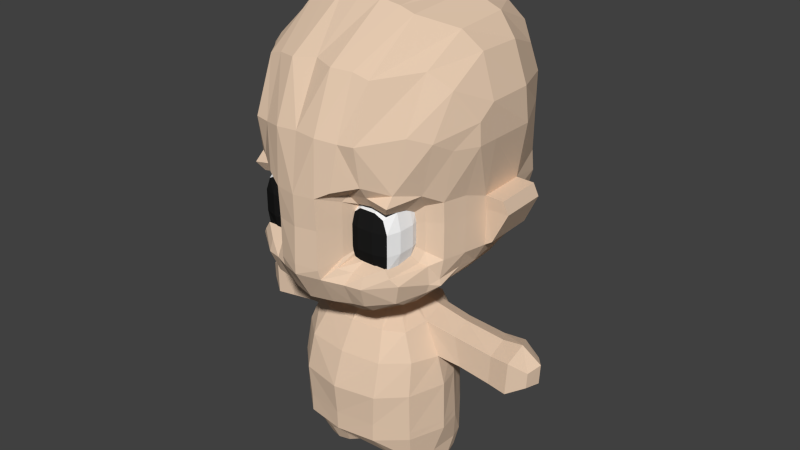 # Source: BasicCharacterRigged.blend  (saved by Blender 2.67.0; exported with 4.5.12 LTS)
import bpy
from mathutils import Matrix  # noqa: F401  (used for matrix-valued properties, if any)

bpy.ops.wm.read_factory_settings(use_empty=True)
scene = bpy.context.scene
scene.name = 'Scene'

# ---- collections
col_collection_1 = bpy.data.collections.new('Collection 1'); scene.collection.children.link(col_collection_1)

# ---- materials (node trees are filled in below, after node groups)
mat_material_001 = bpy.data.materials.new('Material.001')
mat_material_001.alpha_threshold = 0.0
mat_material_001.use_transparent_shadow = False
mat_material_001.diffuse_color = (1.0, 1.0, 1.0, 1.0)
mat_material_001.roughness = 0.5
mat_material_001.specular_intensity = 0.1
mat_material_001.line_color = (0.0, 0.0, 0.0, 1.0)
mat_material_002 = bpy.data.materials.new('Material.002')
mat_material_002.alpha_threshold = 0.0
mat_material_002.use_transparent_shadow = False
mat_material_002.diffuse_color = (0.01222, 0.01222, 0.01222, 1.0)
mat_material_002.roughness = 0.5
mat_material_002.specular_intensity = 0.0
mat_material_002.line_color = (0.0, 0.0, 0.0, 1.0)
mat_material = bpy.data.materials.new('Material')
mat_material.alpha_threshold = 0.0
mat_material.use_transparent_shadow = False
mat_material.diffuse_color = (0.8, 0.6006, 0.4422, 1.0)
mat_material.roughness = 0.5
mat_material.specular_intensity = 0.0
mat_material.line_color = (0.0, 0.0, 0.0, 1.0)

# ---- material node trees

# ---- world
world_world = bpy.data.worlds.new('World'); scene.world = world_world
world_world.color = (0.05088, 0.05088, 0.05088)
world_world.use_sun_shadow = False
world_world.sun_shadow_jitter_overblur = 0.0
world_world.cycles.sampling_method = 'MANUAL'
world_world.cycles.sample_map_resolution = 256

# ---- meshes
me_cube = bpy.data.meshes.new('Cube')
me_cube.from_pydata([(1.18, -1.961, 2.797), (1.095, -1.7, 2.13), (1.616, -1.961, 2.856), (1.616, -1.961, 1.247), (2.09, -1.961, 2.772), (2.048, -1.961, 1.247), (2.141, -0.8859, 2.12), (2.141, -0.8859, 1.499), (1.095, -1.7, 1.504), (2.141, -0.907, 2.475), (1.007, -0.3772, -0.3664), (1.356, -1.961, 1.247), (2.141, -1.244, 2.653), (1.095, -1.791, 2.656), (2.141, -1.076, 1.329), (1.095, -1.752, 1.332), (1.015, -2.782, 3.327), (0.6195, -2.889, 2.212), (1.614, -2.363, 3.488), (1.614, -2.406, 0.6826), (2.223, -1.866, 3.284), (2.388, -1.839, 0.8046), (2.758, -0.4779, 2.185), (2.758, -0.4779, 1.137), (0.6195, -2.889, 1.088), (2.758, -0.5134, 2.785), (1.487, -0.346, -0.2851), (1.175, -2.535, 0.7131), (2.499, -1.082, 3.084), (0.6195, -2.931, 3.106), (2.499, -0.7978, 0.9941), (0.6398, -2.817, 0.7979), (2.32, -0.9367, 1.091), (2.32, -0.6819, 1.318), (2.208, -0.3829, 0.001231), (0.9155, -2.248, 2.167), (2.208, -0.9197, -0.08617), (1.615, -2.126, 3.142), (1.265, -2.28, 1.01), (1.615, -2.28, 1.01), (0.9155, -2.503, 1.094), (0.9155, -2.248, 1.325), (1.126, -1.09, -0.4538), (2.252, -2.126, 3.028), (1.029, -2.126, 3.062), (2.195, -1.968, 1.01), (2.32, -1.163, 2.869), (2.32, -0.7102, 2.63), (2.32, -0.6819, 2.152), (0.9155, -2.247, 2.872), (-0.02901, -0.446, -0.4578), (2.744, -0.5571, 0.4094), (2.208, -1.426, 0.03435), (1.487, -1.059, -0.3725), (1.487, -1.786, -0.252), (1.126, -1.818, -0.3332), (0.6434, -1.805, -0.3942), (2.51, -0.8732, 0.2517), (2.683, -0.5373, 0.576), (2.589, -0.8544, 0.5034), (2.242, -1.767, 0.2269), (0.6434, -1.078, -0.5147), (0.6425, -2.375, -0.02267), (1.519, -2.156, 0.05513), (1.138, -2.187, 0.001827), (1.174, -2.651, 4.602), (1.614, -2.563, 4.611), (2.413, -1.591, 4.737), (0.6321, -0.3649, -0.4273), (3.014, -0.5134, 4.237), (2.825, -1.082, 4.537), (0.6195, -2.858, 4.681), (3.075, 0.8759, 1.137), (3.02, 2.336, 1.137), (2.406, 3.587, 1.137), (2.622, 3.715, 2.185), (3.02, 2.336, 2.185), (3.075, 0.8759, 2.185), (2.588, 3.681, 2.785), (3.02, 2.301, 2.578), (3.075, 0.8403, 2.578), (2.054, 2.987, 0.3182), (2.474, 1.984, 0.3182), (2.571, 0.8207, 0.3182), (1.617, 2.165, -0.2917), (1.707, 1.223, -0.2917), (1.852, 0.6258, -0.2917), (0.3252, 1.126, -0.9791), (0.3252, 1.126, -0.4968), (0.572, 0.9609, -0.9791), (0.572, 0.9609, -0.4968), (0.7369, 0.714, -0.9791), (0.7369, 0.714, -0.4968), (0.7949, 0.4229, -0.9791), (0.7949, 0.4229, -0.4968), (0.7593, 0.1317, -0.9791), (0.7369, 0.1317, -0.4968), (0.5943, -0.1151, -0.9791), (0.572, -0.1151, -0.4968), (2.931, 0.199, 1.137), (2.931, 0.199, 2.185), (2.931, 0.1634, 2.785), (1.295, 0.6699, -0.3943), (1.219, 1.092, -0.3943), (0.6958, 1.852, -0.3943), (1.67, 0.1399, -0.2884), (1.151, 0.1464, -0.3803), (2.348, 3.231, 0.5892), (2.631, 2.1, 0.5892), (2.782, 0.8389, 0.5892), (2.753, 0.199, 0.6551), (2.624, -0.02503, 0.3763), (1.994, 0.209, -0.1079), (3.277, 0.9029, 1.266), (3.222, 2.475, 1.266), (3.694, 2.363, 2.186), (3.748, 0.9029, 2.186), (3.544, 2.328, 2.551), (3.599, 0.8674, 2.551), (1.174, -2.055, 6.246), (1.614, -1.978, 6.11), (2.413, -0.8153, 6.195), (3.35, 0.09834, 4.881), (2.97, -0.5034, 5.768), (0.6195, -2.217, 6.285), (1.174, -0.3025, 7.452), (1.614, -0.3118, 7.323), (2.413, 0.5145, 6.926), (3.35, 0.6312, 5.261), (2.882, 0.7693, 6.402), (0.6195, -0.3583, 7.553), (1.243, 1.88, 7.631), (1.62, 1.911, 7.473), (2.411, 2.129, 7.032), (3.305, 2.092, 5.257), (2.848, 2.162, 6.369), (0.6373, 1.937, 7.717), (1.202, 3.419, 7.05), (1.725, 3.415, 6.914), (2.062, 3.754, 6.357), (2.536, 3.805, 5.028), (2.319, 3.717, 5.772), (0.5886, 3.434, 7.082), (3.35, 0.1434, 4.237), (3.35, 0.7861, 4.237), (3.35, 2.186, 4.237), (2.596, 3.694, 4.237), (1.555, 4.13, 1.137), (0.7903, 4.422, 1.137), (1.757, 4.561, 2.185), (0.8914, 4.861, 2.185), (1.734, 4.631, 2.785), (0.8801, 4.941, 2.785), (1.107, 3.408, 0.3182), (0.5667, 3.709, 0.3182), (0.7196, 2.794, -0.2917), (0.3728, 3.009, -0.2917), (0.1311, 1.164, -0.9791), (0.2281, 1.145, -0.9791), (0.2281, 1.145, -0.4968), (0.1311, 1.164, -0.4968), (0.4739, 1.969, -0.3943), (0.2519, 2.087, -0.3943), (1.295, 3.822, 0.5892), (0.6607, 4.033, 0.5892), (1.739, 4.536, 4.286), (0.8825, 4.89, 4.336), (0.7759, 4.864, 5.138), (1.526, 4.545, 5.057), (1.555, 4.34, 5.796), (0.7903, 4.586, 5.819), (0.7047, 4.156, 6.404), (1.383, 3.955, 6.381), (1.213, 1.649, -1.512), (1.352, 1.422, -1.433), (1.579, 0.9532, -1.286), (1.699, 0.1832, -1.433), (1.568, -0.5573, -1.512), (0.9795, -0.8553, -1.512), (0.3923, 1.923, -1.512), (0.8881, 1.95, -1.512), (1.47, 1.924, -2.312), (1.68, 1.553, -2.418), (1.989, 0.9532, -2.5), (2.123, 0.1952, -2.418), (1.881, -0.6852, -2.312), (1.203, -1.281, -2.312), (0.4757, 2.348, -2.312), (0.9967, 2.253, -2.312), (1.492, 2.053, -3.312), (1.763, 1.553, -3.312), (2.117, 0.9532, -3.312), (2.298, 0.2592, -3.312), (1.941, -0.853, -3.312), (1.232, -1.534, -3.312), (0.3882, 2.549, -3.312), (0.9612, 2.253, -3.312), (1.49, 2.139, -4.812), (1.775, 1.756, -4.812), (2.206, 0.9532, -4.812), (2.327, 0.2592, -4.812), (1.936, -0.8063, -4.812), (1.155, -1.496, -4.812), (0.3834, 2.564, -4.812), (0.9555, 2.416, -4.812), (1.269, 1.664, -6.051), (1.271, 1.949, -5.587), (1.706, 1.547, -6.051), (1.754, 1.717, -5.587), (2.026, 1.16, -6.051), (2.04, 1.382, -5.587), (2.143, 0.7187, -6.051), (2.17, 0.9532, -5.587), (2.026, 0.02475, -6.051), (2.13, 0.07485, -5.587), (1.706, -0.4511, -6.051), (1.858, -0.6659, -5.587), (1.269, -0.5681, -6.051), (1.271, -0.8682, -5.587), (0.8322, -0.4511, -6.051), (0.6491, -0.7459, -5.587), (0.5124, -0.1313, -6.051), (0.2719, -0.3268, -5.587), (0.3954, 0.3055, -6.051), (0.1562, 0.694, -5.587), (0.5124, 0.7424, -6.051), (0.2871, 1.707, -5.587), (0.8322, 1.547, -6.051), (0.6426, 1.873, -5.587), (1.269, 1.432, -6.567), (1.609, 1.341, -6.567), (1.857, 1.04, -6.567), (1.948, 0.6974, -6.567), (1.857, 0.1581, -6.567), (1.609, -0.2117, -6.567), (1.269, -0.3027, -6.567), (0.9296, -0.2117, -6.567), (0.6811, 0.03682, -6.567), (0.5901, 0.3763, -6.567), (0.6811, 0.7158, -6.567), (0.9296, 1.341, -6.567), (3.345, 1.615, -1.853), (3.661, 1.092, -1.689), (3.731, 0.4156, -1.853), (3.304, 1.669, -2.744), (3.528, 1.092, -2.743), (3.688, 0.397, -2.744), (2.231, 1.492, -1.665), (2.377, 1.582, -2.558), (2.636, 1.024, -2.64), (2.77, 0.3326, -2.558), (2.578, 0.335, -1.665), (2.458, 1.024, -1.518), (4.004, 1.679, -1.829), (4.278, 1.108, -1.613), (4.314, 0.3692, -1.829), (3.998, 1.738, -2.802), (4.213, 1.108, -2.758), (4.267, 0.3489, -2.802), (4.559, 1.518, -2.103), (4.868, 1.131, -2.019), (4.759, 0.6723, -2.103), (4.538, 1.546, -2.566), (4.838, 1.131, -2.613), (4.737, 0.6626, -2.566), (0.9015, -1.897, 1.147), (0.9015, -0.7351, 1.147), (2.064, -0.7351, 1.147), (2.064, -1.897, 1.147), (0.9015, -1.897, 2.425), (0.9015, -0.7351, 2.642), (2.064, -0.7351, 2.642), (1.973, -1.928, 2.57), (1.246, -0.6915, 2.698), (1.719, -0.6915, 2.698), (1.719, -0.6915, 1.091), (1.246, -0.6915, 1.091), (1.719, -1.941, 2.698), (1.246, -1.941, 2.698), (1.246, -1.941, 1.091), (1.719, -1.941, 1.091), (2.227, -1.558, 1.584), (2.227, -1.074, 1.584), (2.227, -1.558, 2.206), (2.227, -1.074, 2.206), (1.241, -1.074, 0.9375), (1.241, -1.558, 0.9375), (1.724, -1.074, 0.9375), (1.724, -1.558, 0.9375), (1.241, -2.06, 1.584), (1.241, -2.06, 2.206), (1.724, -2.06, 1.584), (1.724, -2.06, 2.206), (0.8578, -1.941, 2.199), (0.8578, -1.941, 1.59), (0.8578, -0.6915, 1.59), (0.8578, -0.6915, 2.199), (2.107, -1.941, 1.59), (2.107, -1.941, 2.199), (2.107, -0.6915, 1.59), (2.107, -0.6915, 2.199), (1.724, -0.5721, 1.584), (1.724, -0.5721, 2.206), (1.241, -0.5721, 1.584), (1.241, -0.5721, 2.206), (0.7385, -1.558, 2.206), (0.7385, -1.074, 2.206), (0.7385, -1.558, 1.584), (0.7385, -1.074, 1.584), (1.241, -1.558, 2.852), (1.241, -1.074, 2.852), (1.724, -1.558, 2.852), (1.724, -1.074, 2.852), (0.8578, -1.553, 1.091), (0.8578, -1.08, 1.091), (0.8578, -1.08, 2.698), (0.8578, -1.553, 2.698), (2.107, -1.08, 1.091), (2.107, -1.553, 1.091), (2.107, -1.553, 2.698), (2.107, -1.08, 2.698), (0.02901, -0.446, -0.4578), (0.02901, -1.159, -0.5452), (0.1063, 3.224, -0.2917), (0.1063, 1.184, -0.9791), (0.1063, 1.184, -0.4968), (0.02901, -0.4435, -0.5272), (0.1063, 2.204, -0.3943), (-0.2181, 3.009, -0.2917), (-0.0973, 2.087, -0.3943), (0.1063, 1.81, -1.512), (-0.2377, 1.923, -1.512), (0.02901, -0.446, -0.4578), (0.02901, -1.159, -0.5452), (0.1063, 4.01, 0.3182), (0.1063, 3.224, -0.2917), (0.1063, 1.184, -0.9791), (0.1063, 1.184, -0.4968), (0.02901, -0.4435, -0.5272), (0.1063, 2.204, -0.3943), (0.1063, 4.243, 0.5892), (-0.412, 3.709, 0.3182), (-0.2181, 3.009, -0.2917), (-0.0735, 1.145, -0.9791), (-0.0735, 1.145, -0.4968), (-0.3192, 1.969, -0.3943), (-0.0973, 2.087, -0.3943), (-0.5061, 4.033, 0.5892), (0.1063, 1.81, -1.512), (-0.2377, 1.923, -1.512), (-0.02901, -0.446, -0.4578), (-0.02901, -1.159, -0.5452), (-0.02901, -0.4435, -0.5272), (0.3728, 3.009, -0.2917), (0.1311, 1.164, -0.9791), (0.1311, 1.164, -0.4968), (0.2519, 2.087, -0.3943), (0.3923, 1.923, -1.512), (0.2719, -0.3268, -5.587), (0.1562, 0.694, -5.587), (0.2871, 1.707, -5.587), (-1.18, -1.961, 2.797), (-1.095, -1.7, 2.13), (-1.616, -1.961, 2.856), (-1.616, -1.961, 1.247), (-2.09, -1.961, 2.772), (-2.048, -1.961, 1.247), (-2.141, -0.8859, 2.12), (-2.141, -0.8859, 1.499), (-1.095, -1.7, 1.504), (-2.141, -0.907, 2.475), (-1.007, -0.3772, -0.3664), (-1.356, -1.961, 1.247), (-2.141, -1.244, 2.653), (-1.095, -1.791, 2.656), (-2.141, -1.076, 1.329), (-1.095, -1.752, 1.332), (-1.015, -2.782, 3.327), (-0.6195, -2.889, 2.212), (-1.614, -2.363, 3.488), (-1.614, -2.406, 0.6826), (-2.223, -1.866, 3.284), (-2.388, -1.839, 0.8046), (-2.758, -0.4779, 2.185), (-2.758, -0.4779, 1.137), (-0.6195, -2.889, 1.088), (-2.758, -0.5134, 2.785), (-1.487, -0.346, -0.2851), (-1.175, -2.535, 0.7131), (-2.499, -1.082, 3.084), (-0.6195, -2.931, 3.106), (-2.499, -0.7978, 0.9941), (-0.6398, -2.817, 0.7979), (-2.32, -0.9367, 1.091), (-2.32, -0.6819, 1.318), (-2.208, -0.3829, 0.001231), (-0.9155, -2.248, 2.167), (-2.208, -0.9197, -0.08617), (-1.615, -2.126, 3.142), (-1.265, -2.28, 1.01), (-1.615, -2.28, 1.01), (-0.9155, -2.503, 1.094), (-0.9155, -2.248, 1.325), (-1.126, -1.09, -0.4538), (-2.252, -2.126, 3.028), (-1.029, -2.126, 3.062), (-2.195, -1.968, 1.01), (-2.32, -1.163, 2.869), (-2.32, -0.7102, 2.63), (-2.32, -0.6819, 2.152), (-0.9155, -2.247, 2.872), (0.02901, -0.446, -0.4578), (0.0, -3.023, 2.203), (0.0, -3.074, 1.146), (0.0, -3.035, 3.089), (0.0, -3.066, 0.8563), (0.0, -1.886, -0.4246), (0.0, -2.554, -0.03091), (-2.744, -0.5571, 0.4094), (-2.208, -1.426, 0.03435), (-1.487, -1.059, -0.3725), (-1.487, -1.786, -0.252), (-1.126, -1.818, -0.3332), (-0.6434, -1.805, -0.3942), (-2.51, -0.8732, 0.2517), (-2.683, -0.5373, 0.576), (-2.589, -0.8544, 0.5034), (-2.242, -1.767, 0.2269), (-0.6434, -1.078, -0.5147), (0.0, -1.159, -0.5452), (-0.6425, -2.375, -0.02267), (-1.519, -2.156, 0.05513), (-1.138, -2.187, 0.001827), (-1.174, -2.651, 4.602), (-1.614, -2.563, 4.611), (-2.413, -1.591, 4.737), (-0.6321, -0.3649, -0.4273), (-3.014, -0.5134, 4.237), (-2.825, -1.082, 4.537), (-0.6195, -2.858, 4.681), (0.0, -2.82, 4.712), (0.0, 5.16, 2.185), (0.0, 4.715, 1.137), (0.0, 5.251, 2.785), (-3.075, 0.8759, 1.137), (-3.02, 2.336, 1.137), (-2.406, 3.587, 1.137), (-2.622, 3.715, 2.185), (-3.02, 2.336, 2.185), (-3.075, 0.8759, 2.185), (-2.588, 3.681, 2.785), (-3.02, 2.301, 2.578), (-3.075, 0.8403, 2.578), (-2.054, 2.987, 0.3182), (-2.474, 1.984, 0.3182), (-2.571, 0.8207, 0.3182), (0.0, 4.01, 0.3182), (-1.617, 2.165, -0.2917), (-1.707, 1.223, -0.2917), (-1.852, 0.6258, -0.2917), (0.0, 3.224, -0.2917), (0.0, 1.184, -0.9791), (0.0, 1.184, -0.4968), (-0.3252, 1.126, -0.9791), (-0.3252, 1.126, -0.4968), (-0.572, 0.9609, -0.9791), (-0.572, 0.9609, -0.4968), (-0.7369, 0.714, -0.9791), (-0.7369, 0.714, -0.4968), (-0.7949, 0.4229, -0.9791), (-0.7949, 0.4229, -0.4968), (-0.7593, 0.1317, -0.9791), (-0.7369, 0.1317, -0.4968), (-0.5943, -0.1151, -0.9791), (-0.572, -0.1151, -0.4968), (0.0, -0.4435, -0.5272), (0.0, -0.4435, -1.01), (-2.931, 0.199, 1.137), (-2.931, 0.199, 2.185), (-2.931, 0.1634, 2.785), (-1.295, 0.6699, -0.3943), (-1.219, 1.092, -0.3943), (0.0, 2.204, -0.3943), (-0.6958, 1.852, -0.3943), (-1.67, 0.1399, -0.2884), (-1.151, 0.1464, -0.3803), (-2.348, 3.231, 0.5892), (-2.631, 2.1, 0.5892), (0.0, 4.243, 0.5892), (-2.782, 0.8389, 0.5892), (-2.753, 0.199, 0.6551), (-2.624, -0.02503, 0.3763), (-1.994, 0.209, -0.1079), (-3.277, 0.9029, 1.266), (-3.222, 2.475, 1.266), (-3.694, 2.363, 2.186), (-3.748, 0.9029, 2.186), (-3.544, 2.328, 2.551), (-3.599, 0.8674, 2.551), (-1.174, -2.055, 6.246), (-1.614, -1.978, 6.11), (-2.413, -0.8153, 6.195), (-3.35, 0.09834, 4.881), (-2.97, -0.5034, 5.768), (-0.6195, -2.217, 6.285), (0.0, -2.006, 6.342), (-1.174, -0.3025, 7.452), (-1.614, -0.3118, 7.323), (-2.413, 0.5145, 6.926), (-3.35, 0.6312, 5.261), (-2.882, 0.7693, 6.402), (-0.6195, -0.3583, 7.553), (0.0, -0.256, 7.649), (-1.243, 1.88, 7.631), (-1.62, 1.911, 7.473), (-2.411, 2.129, 7.032), (-3.305, 2.092, 5.257), (-2.848, 2.162, 6.369), (-0.6373, 1.937, 7.717), (0.0, 1.957, 7.811), (-1.202, 3.419, 7.05), (-1.725, 3.415, 6.914), (-2.062, 3.754, 6.357), (-2.536, 3.805, 5.028), (-2.319, 3.717, 5.772), (-0.5886, 3.434, 7.082), (0.0, 3.413, 7.13), (-3.35, 0.1434, 4.237), (-3.35, 0.7861, 4.237), (-3.35, 2.186, 4.237), (-2.596, 3.694, 4.237), (0.0, 5.182, 5.168), (0.0, 5.244, 4.386), (0.0, 4.15, 6.427), (0.0, 4.832, 5.843), (-1.555, 4.13, 1.137), (-0.7903, 4.422, 1.137), (-1.757, 4.561, 2.185), (-0.8914, 4.861, 2.185), (-1.734, 4.631, 2.785), (-0.8801, 4.941, 2.785), (-1.107, 3.408, 0.3182), (-0.5667, 3.709, 0.3182), (-0.7196, 2.794, -0.2917), (-0.3728, 3.009, -0.2917), (-0.1311, 1.164, -0.9791), (-0.2281, 1.145, -0.9791), (-0.2281, 1.145, -0.4968), (-0.1311, 1.164, -0.4968), (-0.4739, 1.969, -0.3943), (-0.2519, 2.087, -0.3943), (-1.295, 3.822, 0.5892), (-0.6607, 4.033, 0.5892), (-1.739, 4.536, 4.286), (-0.8825, 4.89, 4.336), (-0.7759, 4.864, 5.138), (-1.526, 4.545, 5.057), (-1.555, 4.34, 5.796), (-0.7903, 4.586, 5.819), (-0.7047, 4.156, 6.404), (-1.383, 3.955, 6.381), (0.0, 1.81, -1.512), (-1.213, 1.649, -1.512), (-1.352, 1.422, -1.433), (-1.579, 0.9532, -1.286), (-1.699, 0.1832, -1.433), (-1.568, -0.5573, -1.512), (-0.9795, -0.8553, -1.512), (0.0, -0.9691, -1.512), (-0.3923, 1.923, -1.512), (-0.8881, 1.95, -1.512), (0.0, 2.339, -2.312), (-1.47, 1.924, -2.312), (-1.68, 1.553, -2.418), (-1.989, 0.9532, -2.5), (-2.123, 0.1952, -2.418), (-1.881, -0.6852, -2.312), (-1.203, -1.281, -2.312), (0.0, -1.434, -2.312), (-0.4757, 2.348, -2.312), (-0.9967, 2.253, -2.312), (0.0, 2.59, -3.312), (-1.492, 2.053, -3.312), (-1.763, 1.553, -3.312), (-2.117, 0.9532, -3.312), (-2.298, 0.2592, -3.312), (-1.941, -0.853, -3.312), (-1.232, -1.534, -3.312), (0.0, -1.785, -3.312), (-0.3882, 2.549, -3.312), (-0.9612, 2.253, -3.312), (0.0, 2.625, -4.812), (-1.49, 2.139, -4.812), (-1.775, 1.756, -4.812), (-2.206, 0.9532, -4.812), (-2.327, 0.2592, -4.812), (-1.936, -0.8063, -4.812), (-1.155, -1.496, -4.812), (0.0, -1.682, -4.812), (-0.3834, 2.564, -4.812), (-0.9555, 2.416, -4.812), (-1.269, 1.664, -6.051), (-1.271, 1.949, -5.587), (-1.706, 1.547, -6.051), (-1.754, 1.717, -5.587), (-2.026, 1.16, -6.051), (-2.04, 1.382, -5.587), (-2.143, 0.7187, -6.051), (-2.17, 0.9532, -5.587), (-2.026, 0.02475, -6.051), (-2.13, 0.07485, -5.587), (-1.706, -0.4511, -6.051), (-1.858, -0.6659, -5.587), (-1.269, -0.5681, -6.051), (-1.271, -0.8682, -5.587), (-0.8322, -0.4511, -6.051), (-0.6491, -0.7459, -5.587), (-0.5124, -0.1313, -6.051), (-0.2719, -0.3268, -5.587), (-0.3954, 0.3055, -6.051), (-0.1562, 0.694, -5.587), (-0.5124, 0.7424, -6.051), (-0.2871, 1.707, -5.587), (-0.8322, 1.547, -6.051), (-0.6426, 1.873, -5.587), (0.0, -0.2493, -5.378), (0.0, 0.6514, -5.378), (-1.269, 1.432, -6.567), (-1.609, 1.341, -6.567), (-1.857, 1.04, -6.567), (-1.948, 0.6974, -6.567), (-1.857, 0.1581, -6.567), (-1.609, -0.2117, -6.567), (-1.269, -0.3027, -6.567), (-0.9296, -0.2117, -6.567), (-0.6811, 0.03682, -6.567), (-0.5901, 0.3763, -6.567), (-0.6811, 0.7158, -6.567), (-0.9296, 1.341, -6.567), (-3.345, 1.615, -1.853), (-3.661, 1.092, -1.689), (-3.731, 0.4156, -1.853), (-3.304, 1.669, -2.744), (-3.528, 1.092, -2.743), (-3.688, 0.397, -2.744), (-2.231, 1.492, -1.665), (-2.377, 1.582, -2.558), (-2.636, 1.024, -2.64), (-2.77, 0.3326, -2.558), (-2.578, 0.335, -1.665), (-2.458, 1.024, -1.518), (-4.004, 1.679, -1.829), (-4.278, 1.108, -1.613), (-4.314, 0.3692, -1.829), (-3.998, 1.738, -2.802), (-4.213, 1.108, -2.758), (-4.267, 0.3489, -2.802), (-4.559, 1.518, -2.103), (-4.868, 1.131, -2.019), (-4.759, 0.6723, -2.103), (-4.538, 1.546, -2.566), (-4.838, 1.131, -2.613), (-4.737, 0.6626, -2.566), (-0.9015, -1.897, 1.147), (-0.9015, -0.7351, 1.147), (-2.064, -0.7351, 1.147), (-2.064, -1.897, 1.147), (-0.9015, -1.897, 2.425), (-0.9015, -0.7351, 2.642), (-2.064, -0.7351, 2.642), (-1.973, -1.928, 2.57), (-1.246, -0.6915, 2.698), (-1.719, -0.6915, 2.698), (-1.719, -0.6915, 1.091), (-1.246, -0.6915, 1.091), (-1.719, -1.941, 2.698), (-1.246, -1.941, 2.698), (-1.246, -1.941, 1.091), (-1.719, -1.941, 1.091), (-2.227, -1.558, 1.584), (-2.227, -1.074, 1.584), (-2.227, -1.558, 2.206), (-2.227, -1.074, 2.206), (-1.241, -1.074, 0.9375), (-1.241, -1.558, 0.9375), (-1.724, -1.074, 0.9375), (-1.724, -1.558, 0.9375), (-1.241, -2.06, 1.584), (-1.241, -2.06, 2.206), (-1.724, -2.06, 1.584), (-1.724, -2.06, 2.206), (-0.8578, -1.941, 2.199), (-0.8578, -1.941, 1.59), (-0.8578, -0.6915, 1.59), (-0.8578, -0.6915, 2.199), (-2.107, -1.941, 1.59), (-2.107, -1.941, 2.199), (-2.107, -0.6915, 1.59), (-2.107, -0.6915, 2.199), (-1.724, -0.5721, 1.584), (-1.724, -0.5721, 2.206), (-1.241, -0.5721, 1.584), (-1.241, -0.5721, 2.206), (-0.7385, -1.558, 2.206), (-0.7385, -1.074, 2.206), (-0.7385, -1.558, 1.584), (-0.7385, -1.074, 1.584), (-1.241, -1.558, 2.852), (-1.241, -1.074, 2.852), (-1.724, -1.558, 2.852), (-1.724, -1.074, 2.852), (-0.8578, -1.553, 1.091), (-0.8578, -1.08, 1.091), (-0.8578, -1.08, 2.698), (-0.8578, -1.553, 2.698), (-2.107, -1.08, 1.091), (-2.107, -1.553, 1.091), (-2.107, -1.553, 2.698), (-2.107, -1.08, 2.698), (-0.02901, -0.446, -0.4578), (-0.02901, -1.159, -0.5452), (-0.1063, 3.224, -0.2917), (-0.1063, 1.184, -0.9791), (-0.1063, 1.184, -0.4968), (-0.02901, -0.4435, -0.5272), (-0.1063, 2.204, -0.3943), (0.2181, 3.009, -0.2917), (0.0, 1.164, -0.9791), (0.0, 1.164, -0.4968), (0.0973, 2.087, -0.3943), (-0.1063, 1.81, -1.512), (0.2377, 1.923, -1.512), (-0.02901, -0.446, -0.4578), (-0.02901, -1.159, -0.5452), (-0.1063, 4.01, 0.3182), (-0.1063, 3.224, -0.2917), (-0.1063, 1.184, -0.9791), (-0.1063, 1.184, -0.4968), (-0.02901, -0.4435, -0.5272), (-0.1063, 2.204, -0.3943), (-0.1063, 4.243, 0.5892), (0.412, 3.709, 0.3182), (0.2181, 3.009, -0.2917), (0.0, 1.164, -0.9791), (0.0735, 1.145, -0.9791), (0.0735, 1.145, -0.4968), (0.0, 1.164, -0.4968), (0.3192, 1.969, -0.3943), (0.0973, 2.087, -0.3943), (0.5061, 4.033, 0.5892), (-0.1063, 1.81, -1.512), (0.2377, 1.923, -1.512), (0.02901, -0.446, -0.4578), (0.02901, -1.159, -0.5452), (0.0, 3.224, -0.2917), (0.0, 1.184, -0.9791), (0.0, 1.184, -0.4968), (0.02901, -0.4435, -0.5272), (0.0, 2.204, -0.3943), (-0.3728, 3.009, -0.2917), (-0.1311, 1.164, -0.9791), (-0.1311, 1.164, -0.4968), (-0.2519, 2.087, -0.3943), (0.0, 1.81, -1.512), (-0.3923, 1.923, -1.512), (0.0, 2.625, -4.812), (-0.2719, -0.3268, -5.587), (-0.1562, 0.694, -5.587), (-0.2871, 1.707, -5.587), (0.0, -0.2493, -5.378), (0.0, 0.6514, -5.378), (1.936, -0.8134, -4.583), (2.323, 0.2592, -4.583), (1.167, -1.501, -4.256), (0.0, -1.697, -4.256), (1.49, 2.126, -4.583), (0.9563, 2.391, -4.583), (0.3841, 2.562, -4.583), (0.0, 2.62, -4.583), (1.773, 1.725, -4.583), (2.193, 0.9532, -4.583), (-1.936, -0.8134, -4.583), (-2.323, 0.2592, -4.583), (-1.167, -1.501, -4.256), (-1.49, 2.126, -4.583), (-0.9563, 2.391, -4.583), (-0.3841, 2.562, -4.583), (-1.773, 1.725, -4.583), (-2.193, 0.9532, -4.583)], [(429, 50), (50, 475), (322, 321), (321, 326), (333, 332), (332, 338), (351, 350), (350, 352), (429, 411), (411, 475), (720, 719), (719, 724), (733, 732), (732, 738), (753, 752), (752, 757)], [(33, 32, 30, 23), (39, 38, 27, 19), (41, 24, 31, 40), (107, 108, 82, 81), (54, 55, 42, 53), (45, 21, 30, 32), (52, 54, 53, 36), (47, 25, 28, 46), (35, 17, 24, 41), (48, 22, 25, 47), (44, 16, 29, 49), (43, 46, 28, 20), (48, 33, 23, 22), (163, 107, 81, 153), (7, 14, 32, 33), (42, 61, 68, 10), (55, 56, 61, 42), (3, 11, 38, 39), (8, 41, 40, 15), (52, 36, 57), (5, 45, 32, 14), (36, 53, 26, 34), (36, 34, 51, 57), (9, 47, 46, 12), (1, 35, 41, 8), (6, 48, 47, 9), (0, 44, 49, 13), (53, 42, 10, 26), (4, 12, 46, 43), (6, 7, 33, 48), (108, 109, 83, 82), (49, 35, 1, 13), (35, 49, 29, 17), (59, 57, 51, 58), (60, 63, 54, 52), (64, 55, 54, 63), (64, 62, 56, 55), (57, 59, 60, 52), (45, 39, 19, 21), (39, 45, 5, 3), (43, 37, 2, 4), (30, 59, 58, 23), (59, 30, 21, 60), (60, 21, 19, 63), (27, 64, 63, 19), (38, 40, 31, 27), (40, 38, 11, 15), (37, 44, 0, 2), (31, 62, 64, 27), (29, 16, 65, 71), (37, 43, 20, 18), (44, 37, 18, 16), (65, 16, 18, 66), (28, 25, 69, 70), (66, 18, 20, 67), (20, 28, 70, 67), (150, 148, 442, 441), (152, 150, 441, 443), (72, 73, 114, 113), (76, 73, 74, 75), (79, 76, 75, 78), (76, 79, 117, 115), (99, 72, 77, 100), (101, 25, 22, 100), (153, 81, 84, 155), (81, 82, 85, 84), (82, 83, 86, 85), (158, 159, 88, 87), (87, 88, 90, 89), (89, 90, 92, 91), (91, 92, 94, 93), (93, 94, 96, 95), (95, 96, 98, 97), (162, 160, 462, 482), (103, 90, 88, 104), (68, 98, 96, 10), (23, 99, 100, 22), (103, 85, 86, 102), (80, 101, 100, 77), (156, 162, 482, 460), (85, 103, 104, 84), (90, 103, 102, 92), (106, 94, 92, 102), (86, 105, 106, 102), (105, 26, 10, 106), (10, 96, 94, 106), (74, 73, 108, 107), (147, 74, 107, 163), (73, 72, 109, 108), (99, 110, 109, 72), (99, 23, 58, 110), (109, 110, 111, 83), (110, 58, 51, 111), (112, 34, 26, 105), (83, 112, 105, 86), (112, 83, 111, 34), (34, 111, 51), (116, 113, 114, 115), (118, 116, 115, 117), (73, 76, 115, 114), (80, 77, 116, 118), (77, 72, 113, 116), (79, 80, 118, 117), (70, 69, 122, 123), (66, 67, 121, 120), (65, 66, 120, 119), (67, 70, 123, 121), (71, 65, 119, 124), (124, 119, 125, 130), (123, 122, 128, 129), (120, 121, 127, 126), (119, 120, 126, 125), (121, 123, 129, 127), (125, 126, 132, 131), (127, 129, 135, 133), (130, 125, 131, 136), (129, 128, 134, 135), (126, 127, 133, 132), (136, 519, 512, 130), (130, 512, 505, 124), (124, 505, 440, 71), (71, 440, 414, 29), (412, 17, 29, 414), (413, 24, 17, 412), (415, 31, 24, 413), (31, 415, 417, 62), (62, 417, 416, 56), (429, 61, 56, 416), (61, 429, 475, 68), (98, 475, 476, 97), (68, 475, 98), (131, 132, 138, 137), (519, 136, 142, 526), (133, 135, 141, 139), (138, 132, 133, 139), (136, 131, 137, 142), (135, 134, 140, 141), (25, 101, 143, 69), (69, 143, 122), (143, 101, 80, 144), (122, 143, 144, 128), (128, 144, 145, 134), (144, 80, 79, 145), (134, 145, 146, 140), (145, 79, 78, 146), (167, 166, 532, 531), (166, 152, 443, 532), (171, 170, 534, 533), (169, 141, 140, 168), (488, 164, 154, 456), (164, 163, 153, 154), (75, 74, 147, 149), (149, 147, 148, 150), (78, 75, 149, 151), (151, 149, 150, 152), (456, 154, 156, 460), (154, 153, 155, 156), (461, 462, 160, 157), (157, 160, 159, 158), (104, 88, 159, 161), (161, 159, 160, 162), (84, 104, 161, 155), (155, 161, 162, 156), (442, 148, 164, 488), (148, 147, 163, 164), (140, 146, 165, 168), (168, 165, 166, 167), (146, 78, 151, 165), (165, 151, 152, 166), (139, 141, 169, 172), (172, 169, 170, 171), (534, 170, 167, 531), (170, 169, 168, 167), (172, 137, 138, 139), (171, 142, 137, 172), (533, 526, 142, 171), (158, 87, 173, 180), (97, 476, 568, 178), (93, 95, 177, 176), (89, 91, 175, 174), (461, 157, 179, 561), (157, 158, 180, 179), (95, 97, 178, 177), (91, 93, 176, 175), (87, 89, 174, 173), (177, 178, 186, 185), (178, 568, 578, 186), (180, 173, 181, 188), (561, 179, 187, 571), (173, 174, 182, 181), (179, 180, 188, 187), (249, 248, 244, 245), (248, 247, 241, 244), (176, 177, 185, 184), (184, 185, 193, 192), (185, 186, 194, 193), (186, 578, 588, 194), (188, 181, 189, 196), (571, 187, 195, 581), (181, 182, 190, 189), (187, 188, 196, 195), (182, 183, 191, 190), (183, 184, 192, 191), (772, 771, 201, 200), (771, 773, 202, 201), (773, 774, 598, 202), (776, 775, 197, 204), (778, 777, 203, 591), (775, 779, 198, 197), (777, 776, 204, 203), (779, 780, 199, 198), (780, 772, 200, 199), (205, 206, 208, 207), (207, 208, 210, 209), (209, 210, 212, 211), (211, 212, 214, 213), (213, 214, 216, 215), (215, 216, 218, 217), (217, 218, 220, 219), (219, 220, 222, 221), (221, 222, 224, 223), (223, 224, 226, 225), (208, 206, 228, 226, 224, 222, 220, 218, 216, 214, 212, 210), (227, 228, 206, 205), (225, 226, 228, 227), (205, 207, 230, 229), (591, 203, 228, 226), (203, 204, 206, 228), (197, 208, 206, 204), (198, 210, 208, 197), (199, 212, 210, 198), (200, 214, 212, 199), (201, 216, 214, 200), (202, 218, 216, 201), (598, 220, 218, 202), (222, 625, 626, 224), (220, 598, 625, 222), (626, 591, 226, 224), (229, 230, 231, 232, 233, 234, 235, 236, 237, 238, 239, 240), (225, 227, 240, 239), (221, 223, 238, 237), (217, 219, 236, 235), (213, 215, 234, 233), (209, 211, 232, 231), (227, 205, 229, 240), (223, 225, 239, 238), (219, 221, 237, 236), (215, 217, 235, 234), (211, 213, 233, 232), (207, 209, 231, 230), (241, 242, 254, 253), (244, 241, 253, 256), (251, 250, 246, 243), (252, 251, 243, 242), (247, 252, 242, 241), (250, 249, 245, 246), (183, 182, 248, 249), (182, 174, 247, 248), (176, 184, 250, 251), (175, 176, 251, 252), (174, 175, 252, 247), (184, 183, 249, 250), (256, 253, 259, 262), (254, 255, 261, 260), (246, 245, 257, 258), (243, 246, 258, 255), (245, 244, 256, 257), (242, 243, 255, 254), (259, 260, 263, 262), (260, 261, 264, 263), (253, 254, 260, 259), (258, 257, 263, 264), (255, 258, 264, 261), (257, 256, 262, 263), (308, 295, 266, 314), (301, 299, 267, 275), (281, 297, 268, 318), (289, 294, 265, 279), (287, 275, 267, 317), (310, 273, 270, 315), (295, 303, 276, 266), (303, 301, 275, 276), (297, 291, 280, 268), (291, 289, 279, 280), (314, 266, 276, 285), (285, 276, 275, 287), (320, 271, 274, 312), (312, 274, 273, 310), (283, 298, 297, 281), (296, 304, 303, 295), (270, 273, 304, 296), (302, 300, 299, 301), (315, 270, 296, 306), (304, 302, 301, 303), (278, 269, 293, 290), (319, 272, 298, 283), (306, 296, 295, 308), (290, 293, 294, 289), (274, 271, 300, 302), (273, 274, 302, 304), (272, 277, 292, 298), (298, 292, 291, 297), (277, 278, 290, 292), (292, 290, 289, 291), (300, 284, 282, 299), (280, 288, 318, 268), (278, 309, 316, 269), (284, 283, 281, 282), (299, 282, 317, 267), (279, 286, 288, 280), (319, 320, 312, 311), (286, 285, 287, 288), (320, 319, 283, 284), (309, 310, 315, 316), (311, 312, 310, 309), (293, 305, 307, 294), (313, 314, 285, 286), (277, 311, 309, 278), (288, 287, 317, 318), (282, 281, 318, 317), (294, 307, 313, 265), (307, 308, 314, 313), (272, 319, 311, 277), (269, 316, 305, 293), (316, 315, 306, 305), (271, 320, 284, 300), (305, 306, 308, 307), (265, 313, 286, 279), (329, 327, 325, 728), (328, 323, 327, 329), (324, 727, 728, 325), (324, 330, 331, 727), (346, 339, 337, 746), (342, 335, 339, 346), (340, 334, 341, 347), (334, 335, 342, 341), (336, 743, 746, 337), (743, 343, 344, 746), (345, 346, 746, 344), (336, 348, 349, 743), (356, 355, 756, 758), (353, 356, 758, 754), (755, 756, 355, 354), (755, 354, 357, 763), (358, 769, 770, 359), (770, 765, 360, 359), (394, 384, 391, 393), (400, 380, 388, 399), (402, 401, 392, 385), (486, 453, 454, 487), (421, 420, 403, 422), (406, 393, 391, 382), (419, 397, 420, 421), (408, 407, 389, 386), (396, 402, 385, 378), (409, 408, 386, 383), (405, 410, 390, 377), (404, 381, 389, 407), (409, 383, 384, 394), (551, 541, 453, 486), (368, 394, 393, 375), (403, 371, 436, 428), (422, 403, 428, 423), (364, 400, 399, 372), (369, 376, 401, 402), (419, 424, 397), (366, 375, 393, 406), (397, 395, 387, 420), (397, 424, 418, 395), (370, 373, 407, 408), (362, 369, 402, 396), (367, 370, 408, 409), (361, 374, 410, 405), (420, 387, 371, 403), (365, 404, 407, 373), (367, 409, 394, 368), (487, 454, 455, 489), (410, 374, 362, 396), (396, 378, 390, 410), (426, 425, 418, 424), (427, 419, 421, 431), (432, 431, 421, 422), (432, 422, 423, 430), (424, 419, 427, 426), (406, 382, 380, 400), (400, 364, 366, 406), (404, 365, 363, 398), (391, 384, 425, 426), (426, 427, 382, 391), (427, 431, 380, 382), (388, 380, 431, 432), (399, 388, 392, 401), (401, 376, 372, 399), (398, 363, 361, 405), (392, 388, 432, 430), (390, 439, 433, 377), (398, 379, 381, 404), (405, 377, 379, 398), (433, 434, 379, 377), (389, 438, 437, 386), (434, 435, 381, 379), (381, 435, 438, 389), (538, 441, 442, 536), (540, 443, 441, 538), (444, 493, 494, 445), (448, 447, 446, 445), (451, 450, 447, 448), (448, 495, 497, 451), (477, 478, 449, 444), (479, 478, 383, 386), (541, 543, 457, 453), (453, 457, 458, 454), (454, 458, 459, 455), (546, 463, 464, 547), (463, 465, 466, 464), (465, 467, 468, 466), (467, 469, 470, 468), (469, 471, 472, 470), (471, 473, 474, 472), (550, 482, 462, 548), (481, 483, 464, 466), (436, 371, 472, 474), (384, 383, 478, 477), (481, 480, 459, 458), (452, 449, 478, 479), (544, 460, 482, 550), (458, 457, 483, 481), (466, 468, 480, 481), (485, 480, 468, 470), (459, 480, 485, 484), (484, 485, 371, 387), (371, 485, 470, 472), (446, 486, 487, 445), (535, 551, 486, 446), (445, 487, 489, 444), (477, 444, 489, 490), (477, 490, 425, 384), (489, 455, 491, 490), (490, 491, 418, 425), (492, 484, 387, 395), (455, 459, 484, 492), (492, 395, 491, 455), (395, 418, 491), (496, 495, 494, 493), (498, 497, 495, 496), (445, 494, 495, 448), (452, 498, 496, 449), (449, 496, 493, 444), (451, 497, 498, 452), (438, 503, 502, 437), (434, 500, 501, 435), (433, 499, 500, 434), (435, 501, 503, 438), (439, 504, 499, 433), (504, 511, 506, 499), (503, 510, 509, 502), (500, 507, 508, 501), (499, 506, 507, 500), (501, 508, 510, 503), (506, 513, 514, 507), (508, 515, 517, 510), (511, 518, 513, 506), (510, 517, 516, 509), (507, 514, 515, 508), (518, 511, 512, 519), (511, 504, 505, 512), (504, 439, 440, 505), (439, 390, 414, 440), (412, 414, 390, 378), (413, 412, 378, 385), (415, 413, 385, 392), (392, 430, 417, 415), (430, 423, 416, 417), (429, 416, 423, 428), (428, 436, 475, 429), (474, 473, 476, 475), (436, 474, 475), (513, 520, 521, 514), (519, 526, 525, 518), (515, 522, 524, 517), (521, 522, 515, 514), (518, 525, 520, 513), (517, 524, 523, 516), (386, 437, 527, 479), (437, 502, 527), (527, 528, 452, 479), (502, 509, 528, 527), (509, 516, 529, 528), (528, 529, 451, 452), (516, 523, 530, 529), (529, 530, 450, 451), (555, 531, 532, 554), (554, 532, 443, 540), (559, 533, 534, 558), (557, 556, 523, 524), (488, 456, 542, 552), (552, 542, 541, 551), (447, 537, 535, 446), (537, 538, 536, 535), (450, 539, 537, 447), (539, 540, 538, 537), (456, 460, 544, 542), (542, 544, 543, 541), (461, 545, 548, 462), (545, 546, 547, 548), (483, 549, 547, 464), (549, 550, 548, 547), (457, 543, 549, 483), (543, 544, 550, 549), (442, 488, 552, 536), (536, 552, 551, 535), (523, 556, 553, 530), (556, 555, 554, 553), (530, 553, 539, 450), (553, 554, 540, 539), (522, 560, 557, 524), (560, 559, 558, 557), (534, 531, 555, 558), (558, 555, 556, 557), (560, 522, 521, 520), (559, 560, 520, 525), (533, 559, 525, 526), (546, 570, 562, 463), (473, 567, 568, 476), (469, 565, 566, 471), (465, 563, 564, 467), (461, 561, 569, 545), (545, 569, 570, 546), (471, 566, 567, 473), (467, 564, 565, 469), (463, 562, 563, 465), (566, 576, 577, 567), (567, 577, 578, 568), (570, 580, 572, 562), (561, 571, 579, 569), (562, 572, 573, 563), (569, 579, 580, 570), (647, 643, 642, 646), (646, 642, 639, 645), (565, 575, 576, 566), (575, 585, 586, 576), (576, 586, 587, 577), (577, 587, 588, 578), (580, 590, 582, 572), (571, 581, 589, 579), (572, 582, 583, 573), (579, 589, 590, 580), (573, 583, 584, 574), (574, 584, 585, 575), (782, 595, 596, 781), (781, 596, 597, 783), (783, 597, 598, 774), (785, 600, 592, 784), (778, 591, 599, 786), (784, 592, 593, 787), (786, 599, 600, 785), (787, 593, 594, 788), (788, 594, 595, 782), (601, 603, 604, 602), (603, 605, 606, 604), (605, 607, 608, 606), (607, 609, 610, 608), (609, 611, 612, 610), (611, 613, 614, 612), (613, 615, 616, 614), (615, 617, 618, 616), (617, 619, 620, 618), (619, 621, 622, 620), (604, 606, 608, 610, 612, 614, 616, 618, 620, 622, 624, 602), (623, 601, 602, 624), (621, 623, 624, 622), (601, 627, 628, 603), (591, 622, 624, 599), (599, 624, 602, 600), (592, 600, 602, 604), (593, 592, 604, 606), (594, 593, 606, 608), (595, 594, 608, 610), (596, 595, 610, 612), (597, 596, 612, 614), (598, 597, 614, 616), (618, 620, 626, 625), (616, 618, 625, 598), (626, 620, 622, 591), (627, 638, 637, 636, 635, 634, 633, 632, 631, 630, 629, 628), (621, 637, 638, 623), (617, 635, 636, 619), (613, 633, 634, 615), (609, 631, 632, 611), (605, 629, 630, 607), (623, 638, 627, 601), (619, 636, 637, 621), (615, 634, 635, 617), (611, 632, 633, 613), (607, 630, 631, 609), (603, 628, 629, 605), (639, 651, 652, 640), (642, 654, 651, 639), (649, 641, 644, 648), (650, 640, 641, 649), (645, 639, 640, 650), (648, 644, 643, 647), (574, 647, 646, 573), (573, 646, 645, 563), (565, 649, 648, 575), (564, 650, 649, 565), (563, 645, 650, 564), (575, 648, 647, 574), (654, 660, 657, 651), (652, 658, 659, 653), (644, 656, 655, 643), (641, 653, 656, 644), (643, 655, 654, 642), (640, 652, 653, 641), (657, 660, 661, 658), (658, 661, 662, 659), (651, 657, 658, 652), (656, 662, 661, 655), (653, 659, 662, 656), (655, 661, 660, 654), (706, 712, 664, 693), (699, 673, 665, 697), (679, 716, 666, 695), (687, 677, 663, 692), (685, 715, 665, 673), (708, 713, 668, 671), (693, 664, 674, 701), (701, 674, 673, 699), (695, 666, 678, 689), (689, 678, 677, 687), (712, 683, 674, 664), (683, 685, 673, 674), (718, 710, 672, 669), (710, 708, 671, 672), (681, 679, 695, 696), (694, 693, 701, 702), (668, 694, 702, 671), (700, 699, 697, 698), (713, 704, 694, 668), (702, 701, 699, 700), (676, 688, 691, 667), (717, 681, 696, 670), (704, 706, 693, 694), (688, 687, 692, 691), (672, 700, 698, 669), (671, 702, 700, 672), (670, 696, 690, 675), (696, 695, 689, 690), (675, 690, 688, 676), (690, 689, 687, 688), (698, 697, 680, 682), (678, 666, 716, 686), (676, 667, 714, 707), (682, 680, 679, 681), (697, 665, 715, 680), (677, 678, 686, 684), (717, 709, 710, 718), (684, 686, 685, 683), (718, 682, 681, 717), (707, 714, 713, 708), (709, 707, 708, 710), (691, 692, 705, 703), (711, 684, 683, 712), (675, 676, 707, 709), (686, 716, 715, 685), (680, 715, 716, 679), (692, 663, 711, 705), (705, 711, 712, 706), (670, 675, 709, 717), (667, 691, 703, 714), (714, 703, 704, 713), (669, 698, 682, 718), (703, 705, 706, 704), (663, 677, 684, 711), (729, 728, 723, 725), (726, 729, 725, 721), (722, 723, 728, 727), (722, 727, 731, 730), (748, 746, 737, 739), (742, 748, 739, 735), (740, 749, 741, 734), (734, 741, 742, 735), (736, 737, 746, 743), (743, 746, 745, 744), (747, 745, 746, 748), (736, 743, 751, 750), (762, 758, 756, 761), (759, 754, 758, 762), (755, 760, 761, 756), (755, 763, 764, 760), (766, 767, 770, 769), (770, 767, 768, 765), (192, 193, 771, 772), (193, 194, 773, 771), (194, 588, 774, 773), (196, 189, 775, 776), (581, 195, 777, 778), (189, 190, 779, 775), (195, 196, 776, 777), (190, 191, 780, 779), (191, 192, 772, 780), (585, 782, 781, 586), (586, 781, 783, 587), (587, 783, 774, 588), (590, 785, 784, 582), (581, 778, 786, 589), (582, 784, 787, 583), (589, 786, 785, 590), (583, 787, 788, 584), (584, 788, 782, 585)])
me_cube.polygons.foreach_set('material_index', [2, 2, 2, 2, 2, 2, 2, 2, 2, 2, 2, 2, 2, 2, 2, 2, 2, 2, 2, 2, 2, 2, 2, 2, 2, 2, 2, 2, 2, 2, 2, 2, 2, 2, 2, 2, 2, 2, 2, 2, 2, 2, 2, 2, 2, 2, 2, 2, 2, 2, 2, 2, 2, 2, 2, 2, 2, 2, 2, 2, 2, 2, 2, 2, 2, 2, 2, 2, 2, 2, 2, 2, 2, 2, 2, 2, 2, 2, 2, 2, 2, 2, 2, 2, 2, 2, 2, 2, 2, 2, 2, 2, 2, 2, 2, 2, 2, 2, 2, 2, 2, 2, 2, 2, 2, 2, 2, 2, 2, 2, 2, 2, 2, 2, 2, 2, 2, 2, 2, 2, 2, 2, 2, 2, 2, 2, 2, 2, 2, 2, 2, 2, 2, 2, 2, 2, 2, 2, 2, 2, 2, 2, 2, 2, 2, 2, 2, 2, 2, 2, 2, 2, 2, 2, 2, 2, 2, 2, 2, 2, 2, 2, 2, 2, 2, 2, 2, 2, 2, 2, 2, 2, 2, 2, 2, 2, 2, 2, 2, 2, 2, 2, 2, 2, 2, 2, 2, 2, 2, 2, 2, 2, 2, 2, 2, 2, 2, 2, 2, 2, 2, 2, 2, 2, 2, 2, 2, 2, 2, 2, 2, 2, 2, 2, 2, 2, 2, 2, 2, 2, 2, 2, 2, 2, 2, 2, 2, 2, 2, 2, 2, 2, 2, 2, 2, 2, 2, 2, 2, 2, 2, 2, 2, 2, 2, 2, 2, 2, 2, 2, 2, 2, 2, 2, 2, 2, 2, 2, 2, 2, 2, 2, 2, 2, 2, 2, 2, 2, 2, 2, 2, 2, 2, 2, 0, 0, 0, 1, 0, 0, 0, 0, 1, 1, 0, 0, 0, 0, 0, 0, 0, 0, 0, 0, 1, 0, 0, 1, 0, 0, 1, 1, 1, 1, 0, 0, 0, 0, 0, 0, 0, 0, 0, 0, 0, 0, 0, 0, 0, 0, 0, 0, 0, 0, 0, 0, 0, 0, 2, 2, 2, 2, 2, 2, 2, 2, 2, 2, 2, 2, 2, 2, 2, 2, 2, 2, 2, 2, 2, 2, 2, 2, 2, 2, 2, 2, 2, 2, 2, 2, 2, 2, 2, 2, 2, 2, 2, 2, 2, 2, 2, 2, 2, 2, 2, 2, 2, 2, 2, 2, 2, 2, 2, 2, 2, 2, 2, 2, 2, 2, 2, 2, 2, 2, 2, 2, 2, 2, 2, 2, 2, 2, 2, 2, 2, 2, 2, 2, 2, 2, 2, 2, 2, 2, 2, 2, 2, 2, 2, 2, 2, 2, 2, 2, 2, 2, 2, 2, 2, 2, 2, 2, 2, 2, 2, 2, 2, 2, 2, 2, 2, 2, 2, 2, 2, 2, 2, 2, 2, 2, 2, 2, 2, 2, 2, 2, 2, 2, 2, 2, 2, 2, 2, 2, 2, 2, 2, 2, 2, 2, 2, 2, 2, 2, 2, 2, 2, 2, 2, 2, 2, 2, 2, 2, 2, 2, 2, 2, 2, 2, 2, 2, 2, 2, 2, 2, 2, 2, 2, 2, 2, 2, 2, 2, 2, 2, 2, 2, 2, 2, 2, 2, 2, 2, 2, 2, 2, 2, 2, 2, 2, 2, 2, 2, 2, 2, 2, 2, 2, 2, 2, 2, 2, 2, 2, 2, 2, 2, 2, 2, 2, 2, 2, 2, 2, 2, 2, 2, 2, 2, 2, 2, 2, 2, 2, 2, 2, 2, 2, 2, 2, 2, 2, 2, 2, 2, 2, 2, 2, 2, 2, 2, 2, 2, 2, 2, 2, 2, 2, 2, 2, 2, 2, 2, 2, 2, 2, 2, 2, 2, 2, 2, 2, 2, 2, 2, 2, 2, 2, 2, 2, 2, 2, 2, 2, 2, 2, 2, 2, 2, 2, 2, 2, 2, 2, 2, 2, 2, 2, 2, 0, 0, 0, 1, 0, 0, 0, 0, 1, 1, 0, 0, 0, 0, 0, 0, 0, 0, 0, 0, 1, 0, 0, 1, 0, 0, 1, 1, 1, 1, 0, 0, 0, 0, 0, 0, 0, 0, 0, 0, 0, 0, 0, 0, 0, 0, 0, 0, 0, 0, 0, 0, 0, 0, 2, 2, 2, 2, 2, 2, 2, 2, 2, 2, 2, 2, 2, 2, 2, 2, 2, 2, 2, 2, 2, 2, 2, 2, 2, 2, 2, 2, 2, 2, 2, 2, 2, 2, 2, 2])
me_cube.materials.append(mat_material_001)
me_cube.materials.append(mat_material_002)
me_cube.materials.append(mat_material)
me_cube.use_remesh_preserve_volume = False
me_cube.use_remesh_preserve_attributes = False
me_cube.use_mirror_vertex_groups = False
me_cube.update()
arm_armature = bpy.data.armatures.new('Armature')  # bones are not reproduced

# ---- objects
ob_armature = bpy.data.objects.new('Armature', arm_armature)
ob_eyes = bpy.data.objects.new('Eyes', me_cube)

# ---- transforms, parenting, visibility, modifiers, constraints
ob_armature.location = (0.0, 0.0, -3.293)
ob_armature.scale = (2.342, 2.342, 2.342)
ob_armature.show_in_front = True
ob_armature.lineart.crease_threshold = 0.0
ob_eyes.parent = ob_armature
ob_eyes.matrix_parent_inverse = Matrix(((0.427, 0.0, 0.0, 0.0), (0.0, 0.427, 0.0, 0.0), (0.0, 0.0, 0.427, 1.406), (0.0, 0.0, 0.0, 1.0)))
ob_eyes.location = (0.02901, -0.2532, 0.2056)
ob_eyes.lineart.crease_threshold = 0.0
_vg = ob_eyes.vertex_groups.new(name='torso')
for _i, _w in zip([0, 87, 89, 91, 93, 95, 97, 157, 158, 173, 174, 175, 176, 177, 178, 179, 180, 181, 182, 183, 184, 185, 186, 187, 188, 189, 190, 191, 192, 193, 194, 195, 196, 273, 274, 322, 326, 336, 343, 348, 349, 351, 352, 354, 357, 358, 360, 361, 463, 465, 467, 469, 471, 473, 476, 545, 546, 561, 562, 563, 564, 565, 566, 567, 568, 569, 570, 571, 572, 573, 574, 575, 576, 577, 578, 579, 580, 581, 582, 583, 584, 585, 586, 587, 588, 589, 590, 671, 672, 720, 724, 736, 743, 744, 750, 751, 753, 755, 757, 760, 763, 764, 765, 766, 768, 769, 771, 772, 773, 774, 775, 776, 777, 778, 779, 780, 781, 782, 783, 784, 785, 786, 787, 788], [0.001808, 1.0, 1.0, 1.0, 1.0, 1.0, 1.0, 1.0, 1.0, 1.0, 1.0, 1.0, 1.0, 1.0, 1.0, 1.0, 1.0, 1.0, 1.0, 1.0, 1.0, 1.0, 1.0, 1.0, 1.0, 1.0, 1.0, 1.0, 1.0, 1.0, 1.0, 1.0, 1.0, 0.009061, 0.008875, 0.2042, 0.3219, 1.0, 1.0, 1.0, 1.0, 0.2042, 0.3219, 1.0, 1.0, 0.04724, 0.02275, 0.001808, 1.0, 1.0, 1.0, 1.0, 1.0, 1.0, 1.0, 1.0, 1.0, 1.0, 1.0, 1.0, 1.0, 1.0, 1.0, 1.0, 1.0, 1.0, 1.0, 1.0, 1.0, 1.0, 1.0, 1.0, 1.0, 1.0, 1.0, 1.0, 1.0, 1.0, 1.0, 1.0, 1.0, 1.0, 1.0, 1.0, 1.0, 1.0, 1.0, 0.009061, 0.008875, 0.2042, 0.3219, 1.0, 1.0, 1.0, 1.0, 1.0, 0.2042, 1.0, 0.3219, 1.0, 1.0, 1.0, 0.2058, 0.04724, 0.02275, 0.03659, 0.5, 0.5, 0.5, 0.5, 0.5, 0.5, 0.5, 0.5, 0.5, 0.5, 0.5, 0.5, 0.5, 0.5, 0.5, 0.5, 0.5, 0.5]): _vg.add([_i], _w, 'REPLACE')
_vg = ob_eyes.vertex_groups.new(name='head')
_vg.add([0, 1, 2, 3, 4, 5, 6, 7, 8, 9, 10, 11, 12, 13, 14, 15, 16, 17, 18, 19, 20, 21, 22, 23, 24, 25, 26, 27, 28, 29, 30, 31, 32, 33, 34, 35, 36, 37, 38, 39, 40, 41, 42, 43, 44, 45, 46, 47, 48, 49, 50, 51, 52, 53, 54, 55, 56, 57, 58, 59, 60, 61, 62, 63, 64, 65, 66, 67, 68, 69, 70, 71, 72, 73, 74, 75, 76, 77, 78, 79, 80, 81, 82, 83, 84, 85, 86, 87, 88, 89, 90, 91, 92, 93, 94, 95, 96, 97, 98, 99, 100, 101, 102, 103, 104, 105, 106, 107, 108, 109, 110, 111, 112, 113, 114, 115, 116, 117, 118, 119, 120, 121, 122, 123, 124, 125, 126, 127, 128, 129, 130, 131, 132, 133, 134, 135, 136, 137, 138, 139, 140, 141, 142, 143, 144, 145, 146, 147, 148, 149, 150, 151, 152, 153, 154, 155, 156, 157, 158, 159, 160, 161, 162, 163, 164, 165, 166, 167, 168, 169, 170, 171, 172, 265, 266, 267, 268, 269, 270, 271, 272, 273, 274, 275, 276, 277, 278, 279, 280, 281, 282, 283, 284, 285, 286, 287, 288, 289, 290, 291, 292, 293, 294, 295, 296, 297, 298, 299, 300, 301, 302, 303, 304, 305, 306, 307, 308, 309, 310, 311, 312, 313, 314, 315, 316, 317, 318, 319, 320, 321, 322, 323, 324, 325, 326, 327, 328, 329, 332, 333, 334, 335, 336, 337, 338, 339, 340, 341, 342, 343, 344, 345, 346, 347, 350, 351, 352, 353, 354, 355, 356, 361, 362, 363, 364, 365, 366, 367, 368, 369, 370, 371, 372, 373, 374, 375, 376, 377, 378, 379, 380, 381, 382, 383, 384, 385, 386, 387, 388, 389, 390, 391, 392, 393, 394, 395, 396, 397, 398, 399, 400, 401, 402, 403, 404, 405, 406, 407, 408, 409, 410, 411, 412, 413, 414, 415, 416, 417, 418, 419, 420, 421, 422, 423, 424, 425, 426, 427, 428, 429, 430, 431, 432, 433, 434, 435, 436, 437, 438, 439, 440, 441, 442, 443, 444, 445, 446, 447, 448, 449, 450, 451, 452, 453, 454, 455, 456, 457, 458, 459, 460, 461, 462, 463, 464, 465, 466, 467, 468, 469, 470, 471, 472, 473, 474, 475, 476, 477, 478, 479, 480, 481, 482, 483, 484, 485, 486, 487, 488, 489, 490, 491, 492, 493, 494, 495, 496, 497, 498, 499, 500, 501, 502, 503, 504, 505, 506, 507, 508, 509, 510, 511, 512, 513, 514, 515, 516, 517, 518, 519, 520, 521, 522, 523, 524, 525, 526, 527, 528, 529, 530, 531, 532, 533, 534, 535, 536, 537, 538, 539, 540, 541, 542, 543, 544, 545, 546, 547, 548, 549, 550, 551, 552, 553, 554, 555, 556, 557, 558, 559, 560, 663, 664, 665, 666, 667, 668, 669, 670, 671, 672, 673, 674, 675, 676, 677, 678, 679, 680, 681, 682, 683, 684, 685, 686, 687, 688, 689, 690, 691, 692, 693, 694, 695, 696, 697, 698, 699, 700, 701, 702, 703, 704, 705, 706, 707, 708, 709, 710, 711, 712, 713, 714, 715, 716, 717, 718, 719, 720, 721, 722, 723, 724, 725, 726, 727, 728, 729, 732, 733, 734, 735, 736, 737, 738, 739, 740, 741, 742, 743, 744, 745, 746, 747, 748, 749, 752, 753, 754, 755, 756, 757, 758, 759, 760, 761, 762], 1.0, 'REPLACE')
_vg = ob_eyes.vertex_groups.new(name='rshoulder')
_vg.add([174, 175, 176, 182, 183, 184, 247, 248, 249, 250, 251, 252], 1.0, 'REPLACE')
_vg = ob_eyes.vertex_groups.new(name='rarm')
_vg.add([241, 242, 243, 244, 245, 246, 247, 248, 249, 250, 251, 252], 1.0, 'REPLACE')
_vg = ob_eyes.vertex_groups.new(name='r.hand')
_vg.add([241, 242, 243, 244, 245, 246, 253, 254, 255, 256, 257, 258, 259, 260, 261, 262, 263, 264], 1.0, 'REPLACE')
_vg = ob_eyes.vertex_groups.new(name='l.shoulder')
_vg.add([322, 326, 330, 331, 351, 352, 357, 563, 564, 565, 573, 574, 575, 645, 646, 647, 648, 649, 650, 720, 724, 730, 731, 753, 757, 763, 764], 1.0, 'REPLACE')
_vg = ob_eyes.vertex_groups.new(name='l.arm')
_vg.add([639, 640, 641, 642, 643, 644, 645, 646, 647, 648, 649, 650], 1.0, 'REPLACE')
_vg = ob_eyes.vertex_groups.new(name='l.hand')
_vg.add([639, 640, 641, 642, 643, 644, 651, 652, 653, 654, 655, 656, 657, 658, 659, 660, 661, 662], 1.0, 'REPLACE')
_vg = ob_eyes.vertex_groups.new(name='hip')
_vg.add([189, 190, 191, 192, 193, 194, 195, 196, 197, 198, 199, 200, 201, 202, 203, 204, 581, 582, 583, 584, 585, 586, 587, 588, 589, 590, 591, 592, 593, 594, 595, 596, 597, 598, 599, 600, 771, 772, 773, 774, 775, 776, 777, 778, 779, 780, 781, 782, 783, 784, 785, 786, 787, 788], 1.0, 'REPLACE')
_vg = ob_eyes.vertex_groups.new(name='r.thigh')
_vg.add([197, 198, 199, 200, 201, 202, 203, 204, 206, 208, 210, 212, 214, 216, 218, 220, 222, 226, 228, 358, 359, 360, 591, 598, 625, 765, 769, 770], 1.0, 'REPLACE')
_vg = ob_eyes.vertex_groups.new(name='r.leg')
_vg.add([205, 206, 207, 208, 209, 210, 211, 212, 213, 214, 215, 216, 217, 218, 219, 220, 221, 222, 223, 224, 225, 226, 227, 228, 229, 230, 231, 232, 233, 234, 235, 236, 237, 238, 239, 240], 1.0, 'REPLACE')
_vg = ob_eyes.vertex_groups.new(name='l.thigh')
_vg.add([591, 592, 593, 594, 595, 596, 597, 598, 599, 600, 602, 604, 606, 608, 610, 612, 614, 616, 618, 622, 624, 625, 765, 766, 767, 768, 769, 770], 1.0, 'REPLACE')
_vg = ob_eyes.vertex_groups.new(name='l.leg')
_vg.add([601, 602, 603, 604, 605, 606, 607, 608, 609, 610, 611, 612, 613, 614, 615, 616, 617, 618, 619, 620, 621, 622, 623, 624, 627, 628, 629, 630, 631, 632, 633, 634, 635, 636, 637, 638], 1.0, 'REPLACE')
_m = ob_eyes.modifiers.new('Armature', 'ARMATURE')
_m.object = ob_armature

# ---- collection membership
col_collection_1.objects.link(ob_armature)
col_collection_1.objects.link(ob_eyes)

# ---- scene / render settings (as saved in the file)
scene.frame_start = 1; scene.frame_end = 250; scene.frame_set(1)
scene.render.engine = 'BLENDER_EEVEE_NEXT'
scene.render.image_settings.color_mode = 'RGB'
scene.render.image_settings.compression = 90
scene.render.resolution_percentage = 50
scene.render.dither_intensity = 0.0
scene.cycles.use_denoising = False
scene.cycles.samples = 10
scene.cycles.sampling_pattern = 'TABULATED_SOBOL'
scene.cycles.light_sampling_threshold = 0.0
scene.cycles.use_adaptive_sampling = False
scene.cycles.use_light_tree = False
scene.cycles.blur_glossy = 0.0
scene.cycles.volume_bounces = 1
scene.cycles.pixel_filter_type = 'GAUSSIAN'
scene.cycles.sample_clamp_indirect = 0.0
scene.view_settings.view_transform = 'Standard'
bpy.context.view_layer.update()

# ---- added for rendering (the .blend has no active camera and no usable light): camera, sun
cam_auto = bpy.data.cameras.new('AutoCamera')
cam_auto.lens = 50.0
cam_auto.sensor_width = 36.0
cam_auto.clip_end = 1000.0
ob_auto_camera = bpy.data.objects.new('AutoCamera', cam_auto)
scene.collection.objects.link(ob_auto_camera)
ob_auto_camera.location = (17.8461, -20.5452, 15.0811)
ob_auto_camera.rotation_euler = (1.09748, -7.21219e-08, 0.694738)
scene.camera = ob_auto_camera
light_auto_sun = bpy.data.lights.new('AutoSun', 'SUN')
light_auto_sun.energy = 3.0
light_auto_sun.angle = 0.0523599
ob_auto_sun = bpy.data.objects.new('AutoSun', light_auto_sun)
scene.collection.objects.link(ob_auto_sun)
ob_auto_sun.rotation_euler = (0.872665, 0.174533, 0.523599)
bpy.context.view_layer.update()
